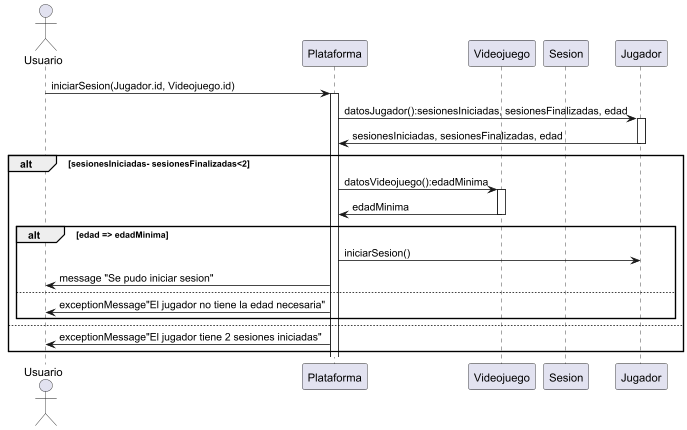

The diagram above was rendered by PlantUML. Its source (embedded in the PNG):
@startuml
actor "Usuario"
participant "Plataforma"
participant "Videojuego"
participant "Sesion"

"Usuario" -> "Plataforma": iniciarSesion(Jugador.id, Videojuego.id)
activate "Plataforma"
"Plataforma"->"Jugador": datosJugador():sesionesIniciadas, sesionesFinalizadas, edad
activate "Jugador"
"Jugador"->"Plataforma":sesionesIniciadas, sesionesFinalizadas, edad
deactivate "Jugador"
alt sesionesIniciadas- sesionesFinalizadas<2
"Plataforma"->"Videojuego": datosVideojuego():edadMinima
activate "Videojuego"
"Videojuego"-> "Plataforma": edadMinima
deactivate "Videojuego"
alt edad => edadMinima
"Plataforma"->"Jugador": iniciarSesion()
"Plataforma"->"Usuario":message "Se pudo iniciar sesion"
else
"Plataforma"-> "Usuario":exceptionMessage"El jugador no tiene la edad necesaria"
end
else
"Plataforma"-> "Usuario":exceptionMessage"El jugador tiene 2 sesiones iniciadas"
end
@enduml